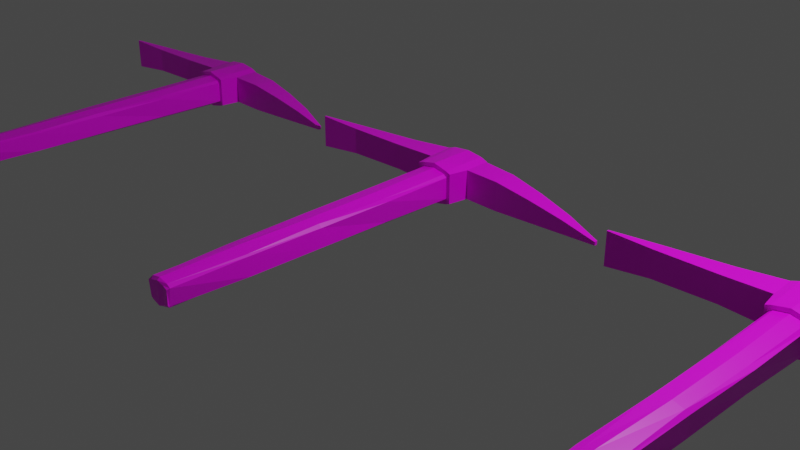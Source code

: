 # Source: Pickaxe.blend  (saved by Blender 3.1.7; exported with 4.5.12 LTS)
import bpy
from mathutils import Matrix  # noqa: F401  (used for matrix-valued properties, if any)

bpy.ops.wm.read_factory_settings(use_empty=True)
scene = bpy.context.scene
scene.name = 'Scene'

# ---- collections
col_collection = bpy.data.collections.new('Collection'); scene.collection.children.link(col_collection)

# ---- images (referenced by path relative to the original .blend; pixels are not part of the script)
import os
ASSET_DIR = os.environ.get("B2B_ASSET_DIR", "")  # directory of the original .blend (textures are referenced by path, not embedded)
HERE = os.path.dirname(os.path.abspath(__file__))  # packed textures are extracted next to this script under _unpacked/

def load_image(name, relpath, width, height, colorspace="sRGB"):
    """Load a texture the original file referenced (path relative to the .blend, or extracted next to this script)."""
    p = next((c for c in (os.path.join(HERE, relpath), os.path.join(ASSET_DIR, relpath)) if relpath and os.path.exists(c)), "")
    if p:
        img = bpy.data.images.load(p, check_existing=True)
        img.name = name
    else:  # same state as the original file: an image datablock whose file is absent (Cycles renders it pink)
        img = bpy.data.images.new(name, width, height)
        img.source = "FILE"
        img.filepath = "//" + (relpath or name)
    img.colorspace_settings.name = colorspace
    return img
img_imphenziapalette01_256_gradient_png = load_image('ImphenziaPalette01-256-Gradient.png', 'ImphenziaPalette01-256-Gradient.png', 1024, 1024, 'sRGB')

# ---- materials (node trees are filled in below, after node groups)
mat_material = bpy.data.materials.new('Material')
mat_material.alpha_threshold = 0.0
mat_material.use_transparent_shadow = False
mat_material.line_color = (0.0, 0.0, 0.0, 1.0)

# ---- node groups
ng_auto_smooth = bpy.data.node_groups.new('Auto Smooth', 'GeometryNodeTree')
_s = ng_auto_smooth.interface.new_socket(name='Geometry', in_out='OUTPUT', socket_type='NodeSocketGeometry')
_s = ng_auto_smooth.interface.new_socket(name='Geometry', in_out='INPUT', socket_type='NodeSocketGeometry')
_s = ng_auto_smooth.interface.new_socket(name='Angle', in_out='INPUT', socket_type='NodeSocketFloat')
_s.subtype = 'ANGLE'
_s.min_value = 0.0
_s.max_value = 3.142
ng_auto_smooth.is_modifier = True
_N = ng_auto_smooth.nodes; _L = ng_auto_smooth.links
n0 = _N.new('NodeGroupOutput'); n0.name = 'Group Output'; n0.location = (480, -100)
n1 = _N.new('NodeGroupInput'); n1.name = 'Group Input'; n1.location = (-420, -300)
n2 = _N.new('NodeGroupInput'); n2.name = 'Group Input.001'; n2.location = (-60, -100)
n3 = _N.new('GeometryNodeSetShadeSmooth'); n3.name = 'Set Shade Smooth'; n3.location = (120, -100)
n3.domain = 'EDGE'
n4 = _N.new('GeometryNodeSetShadeSmooth'); n4.name = 'Set Shade Smooth.001'; n4.location = (300, -100)
n5 = _N.new('GeometryNodeInputMeshEdgeAngle'); n5.name = 'Edge Angle'; n5.location = (-420, -220)
n6 = _N.new('GeometryNodeInputEdgeSmooth'); n6.name = 'Is Edge Smooth'; n6.location = (-60, -160)
n7 = _N.new('GeometryNodeInputShadeSmooth'); n7.name = 'Is Face Smooth'; n7.location = (-240, -340)
n8 = _N.new('FunctionNodeBooleanMath'); n8.name = 'Boolean Math'; n8.location = (-60, -220)
n9 = _N.new('FunctionNodeCompare'); n9.name = 'Compare'; n9.location = (-240, -180)
n9.operation = 'LESS_EQUAL'
_L.new(n5.outputs[0], n9.inputs[0])
_L.new(n4.outputs[0], n0.inputs[0])
_L.new(n1.outputs[1], n9.inputs[1])
_L.new(n9.outputs[0], n8.inputs[0])
_L.new(n7.outputs[0], n8.inputs[1])
_L.new(n2.outputs[0], n3.inputs[0])
_L.new(n6.outputs[0], n3.inputs[1])
_L.new(n3.outputs[0], n4.inputs[0])
_L.new(n8.outputs[0], n3.inputs[2])
n0.is_active_output = True

# ---- material node trees
mat_material.use_nodes = True; mat_material.node_tree.nodes.clear()
_N = mat_material.node_tree.nodes; _L = mat_material.node_tree.links
n0 = _N.new('ShaderNodeOutputMaterial'); n0.name = 'Material Output'; n0.location = (300, 300)
n1 = _N.new('ShaderNodeBsdfPrincipled'); n1.name = 'Principled BSDF'; n1.location = (10, 300)
n1.distribution = 'GGX'
n1.subsurface_method = 'BURLEY'
n1.inputs[2].default_value = 0.4
n1.inputs[3].default_value = 1.45
n1.inputs[27].default_value = (0.0, 0.0, 0.0, 1.0)
n1.inputs[28].default_value = 1.0
n2 = _N.new('ShaderNodeTexImage'); n2.name = 'Image Texture'; n2.location = (-280, 280)
n2.image = img_imphenziapalette01_256_gradient_png
_L.new(n1.outputs[0], n0.inputs[0])
_L.new(n2.outputs[0], n1.inputs[0])
n0.is_active_output = True

# ---- world
world_world = bpy.data.worlds.new('World'); scene.world = world_world
world_world.use_nodes = True; world_world.node_tree.nodes.clear()
_N = world_world.node_tree.nodes; _L = world_world.node_tree.links
n0 = _N.new('ShaderNodeOutputWorld'); n0.name = 'World Output'; n0.location = (300, 300)
n1 = _N.new('ShaderNodeBackground'); n1.name = 'Background'; n1.location = (10, 300)
n1.inputs[0].default_value = (0.05088, 0.05088, 0.05088, 1.0)
_L.new(n1.outputs[0], n0.inputs[0])
n0.is_active_output = True
world_world.color = (0.05088, 0.05088, 0.05088)
world_world.use_sun_shadow = False
world_world.sun_shadow_jitter_overblur = 0.0

# ---- cameras
cam_camera = bpy.data.cameras.new('Camera')
cam_camera.clip_end = 100.0
cam_camera.ortho_scale = 7.314

# ---- lights
light_light = bpy.data.lights.new('Light', 'POINT')
light_light.transmission_factor = 0.0
light_light.energy = 1000.0
light_light.shadow_soft_size = 0.1
light_light.shadow_maximum_resolution = 0.006
light_light.use_absolute_resolution = True

# ---- meshes
me_cube = bpy.data.meshes.new('Cube')
me_cube.from_pydata([(1.957, 0.6767, 0.2416), (1.957, 0.6415, 0.2416), (-1.921, 0.6595, 0.4069), (-1.921, 0.639, 0.4069), (1.957, 0.6767, 0.2037), (1.957, 0.6415, 0.2037), (-1.921, 0.6595, 0.03833), (-1.921, 0.639, 0.03833), (0.6301, 0.7417, 0.06126), (-0.7861, 0.7368, 0.07935), (0.6301, 1.001, 0.384), (-0.7861, 0.9563, 0.3659), (-0.7861, 0.9563, 0.07935), (0.6301, 1.001, 0.06126), (-0.7861, 0.7368, 0.3659), (0.6301, 0.7417, 0.384), (-1.45, 0.6973, 0.07382), (-1.45, 0.8231, 0.3714), (-1.45, 0.8231, 0.07382), (-1.45, 0.6973, 0.3714), (0.2299, 0.7415, 0.05986), (-0.2966, 0.7415, 0.05984), (0.2373, 1.017, 0.3974), (-0.304, 1.017, 0.3974), (-0.304, 1.017, 0.04788), (0.2373, 1.017, 0.04783), (-0.2966, 0.7415, 0.3854), (0.2299, 0.7415, 0.3854), (1.072, 0.925, 0.101), (1.515, 0.8215, 0.1479), (1.072, 0.7214, 0.3442), (1.515, 0.6892, 0.2974), (1.515, 0.6892, 0.1479), (1.072, 0.7214, 0.101), (1.515, 0.8215, 0.2974), (1.072, 0.925, 0.3442), (0.1421, 0.7417, 0.02753), (-0.2088, 0.7417, 0.02754), (0.1543, 1.016, 0.4279), (-0.221, 1.016, 0.428), (-0.221, 1.016, 0.01738), (0.1543, 1.016, 0.0173), (-0.2088, 0.7417, 0.4177), (0.1421, 0.7417, 0.4177), (0.1902, 0.5261, 0.05679), (-0.2569, 0.5261, 0.05673), (-0.2569, 0.5261, 0.3885), (0.1902, 0.5261, 0.3885), (0.1385, 0.527, 0.03768), (-0.2051, 0.527, 0.03763), (-0.2052, 0.527, 0.4076), (0.1385, 0.527, 0.4076), (0.1474, 0.5212, 0.1042), (-0.214, 0.5317, 0.1042), (-0.214, 0.5317, 0.341), (0.1474, 0.5212, 0.341), (0.1102, 0.5223, 0.07736), (-0.1769, 0.5306, 0.07736), (-0.1769, 0.5306, 0.3679), (0.1102, 0.5223, 0.3679), (0.1424, 1.017, 0.3162), (0.1059, 1.017, 0.3407), (-0.1725, 1.017, 0.3407), (-0.2091, 1.017, 0.3162), (-0.2091, 1.017, 0.1291), (-0.1725, 1.017, 0.1045), (0.1059, 1.017, 0.1045), (0.1424, 1.017, 0.1291), (0.1059, 1.063, 0.3407), (0.1424, 1.063, 0.3162), (-0.2091, 1.063, 0.3162), (-0.1725, 1.063, 0.3407), (-0.1725, 1.063, 0.1045), (-0.2091, 1.063, 0.1291), (0.1424, 1.063, 0.1291), (0.1059, 1.063, 0.1045), (0.1009, -2.786, 0.1477), (0.08398, -2.759, 0.1247), (-0.1622, -2.755, 0.1253), (-0.1479, -2.79, 0.1425), (-0.1738, -2.787, 0.2999), (-0.1642, -2.757, 0.3191), (0.1213, -2.76, 0.3191), (0.1099, -2.788, 0.3066), (0.07743, -2.759, 0.1096), (0.03453, -2.784, 0.1249), (-0.1291, -2.786, 0.1198), (-0.1722, -2.763, 0.1058), (-0.1415, -2.759, 0.3428), (-0.1226, -2.789, 0.3213), (0.04876, -2.781, 0.3219), (0.07273, -2.757, 0.3423), (-0.03332, 1.017, 0.4493), (-0.03335, 0.7417, 0.4488), (-0.03337, 0.5265, 0.4484), (-0.03335, 0.5265, 0.3973), (-0.02655, -2.788, 0.3473), (-0.03377, -2.759, 0.3662), (-0.03335, 0.7417, -0.003549), (-0.03337, 1.017, -0.004075), (-0.03332, 0.5265, -0.003138), (-0.03335, 0.5265, 0.04796), (-0.03967, -2.788, 0.09337), (-0.02801, -2.763, 0.08424), (-0.03335, 1.035, 0.403), (-0.2983, 1.035, 0.3937), (-0.03335, 1.035, 0.04225), (0.2316, 1.035, 0.05155), (0.2315, 1.035, 0.3937), (-0.2982, 1.035, 0.0516), (-0.03332, 1.035, 0.4445), (-0.217, 1.034, 0.4236), (-0.03337, 1.035, 0.000748), (0.1503, 1.034, 0.02167), (-0.217, 1.034, 0.02175), (0.1503, 1.034, 0.4235), (0.1731, 1.035, 0.3614), (0.1386, 1.035, 0.3142), (0.1029, 1.035, 0.3382), (-0.2148, 1.035, 0.3446), (-0.1696, 1.035, 0.3382), (-0.2053, 1.035, 0.3142), (-0.2398, 1.035, 0.08386), (-0.2053, 1.035, 0.131), (-0.1696, 1.035, 0.107), (0.1481, 1.035, 0.1007), (0.1029, 1.035, 0.107), (0.1386, 1.035, 0.131), (0.06468, -1.936, 0.1033), (0.09728, -1.117, 0.0954), (0.1014, -0.2921, 0.08601), (0.1247, -0.2985, 0.1081), (0.1329, -1.117, 0.1193), (0.1248, -1.941, 0.1206), (0.1538, -0.2955, 0.3366), (0.1302, -1.116, 0.3242), (0.1271, -1.938, 0.3279), (-0.207, -1.938, 0.3219), (-0.1928, -1.115, 0.3226), (-0.1962, -0.2996, 0.3342), (-0.2246, -0.2981, 0.1111), (-0.2134, -1.115, 0.1176), (-0.1508, -1.94, 0.1241), (-0.1539, -0.2985, 0.08018), (-0.1511, -1.115, 0.09394), (-0.1287, -1.935, 0.09942), (-0.1375, -1.939, 0.3458), (-0.1692, -1.116, 0.3581), (-0.1674, -0.2947, 0.3647), (0.1053, -0.3008, 0.357), (0.09313, -1.116, 0.3561), (0.1049, -1.939, 0.3431), (-0.01458, -0.2899, 0.3896), (-0.01793, -1.117, 0.3822), (-0.05151, -1.937, 0.3687), (-0.05729, -0.2963, 0.05553), (-0.01649, -1.113, 0.06067), (-0.006037, -1.936, 0.07518)], [], [(17, 18, 6, 2), (3, 2, 6, 7), (32, 29, 4, 5), (16, 19, 3, 7), (19, 17, 2, 3), (5, 4, 0, 1), (30, 35, 10, 15), (26, 23, 11, 14), (33, 30, 15, 8), (21, 26, 14, 9), (16, 18, 12, 9), (20, 25, 13, 8), (35, 28, 13, 10), (23, 24, 12, 11), (7, 6, 18, 16), (14, 11, 17, 19), (9, 14, 19, 16), (11, 12, 18, 17), (10, 13, 25, 22), (64, 63, 70, 73), (9, 12, 24, 21), (23, 26, 42, 39), (8, 15, 27, 20), (27, 43, 51, 47), (15, 10, 22, 27), (21, 24, 40, 37), (0, 4, 29, 34), (34, 29, 28, 35), (5, 1, 31, 32), (32, 31, 30, 33), (1, 0, 34, 31), (31, 34, 35, 30), (8, 13, 28, 33), (33, 28, 29, 32), (98, 99, 41, 36), (93, 92, 39, 42), (25, 20, 36, 41), (98, 36, 48, 100), (60, 61, 118, 117), (27, 22, 38, 43), (41, 99, 112, 113), (21, 37, 49, 45), (26, 21, 45, 46), (93, 42, 50, 94), (36, 20, 44, 48), (42, 26, 46, 50), (20, 27, 47, 44), (48, 44, 52, 56), (45, 49, 57, 53), (100, 48, 56, 101), (47, 51, 59, 55), (50, 46, 54, 58), (44, 47, 55, 52), (94, 50, 58, 95), (46, 45, 53, 54), (137, 142, 78, 81), (133, 136, 82, 77), (146, 137, 81, 88), (154, 146, 88, 97), (142, 145, 87, 78), (157, 128, 84, 103), (136, 151, 91, 82), (64, 65, 124, 123), (66, 65, 72, 75), (68, 69, 74, 75, 72, 73, 70, 71), (60, 67, 74, 69), (39, 92, 110, 111), (40, 24, 109, 114), (38, 22, 108, 115), (67, 60, 117, 127), (24, 23, 105, 109), (65, 66, 126, 124), (62, 63, 121, 120), (66, 75, 74, 67), (68, 61, 60, 69), (70, 63, 62, 71), (72, 65, 64, 73), (62, 61, 68, 71), (128, 133, 77, 84), (81, 78, 79, 80), (83, 76, 77, 82), (102, 86, 87, 103), (96, 90, 91, 97), (86, 79, 78, 87), (80, 89, 88, 81), (76, 85, 84, 77), (82, 91, 90, 83), (79, 86, 102, 96, 89, 80), (89, 96, 97, 88), (151, 154, 97, 91), (51, 94, 95, 59), (43, 93, 94, 51), (25, 41, 113, 107), (43, 38, 92, 93), (85, 102, 103, 84), (145, 157, 103, 87), (49, 100, 101, 57), (22, 25, 107, 108), (37, 98, 100, 49), (37, 40, 99, 98), (96, 102, 85, 76, 83, 90), (106, 107, 113, 112), (104, 105, 111, 110), (108, 107, 125, 127, 117, 116), (105, 104, 108, 116, 118, 120, 119), (109, 105, 119, 121, 123, 122), (107, 106, 109, 122, 124, 126, 125), (117, 118, 116), (120, 121, 119), (123, 124, 122), (126, 127, 125), (108, 104, 110, 115), (109, 106, 112, 114), (63, 64, 123, 121), (99, 40, 114, 112), (61, 62, 120, 118), (23, 39, 111, 105), (92, 38, 115, 110), (66, 67, 127, 126), (57, 101, 155, 143), (143, 155, 156, 144), (144, 156, 157, 145), (59, 95, 152, 149), (149, 152, 153, 150), (150, 153, 154, 151), (56, 52, 131, 130), (130, 131, 132, 129), (129, 132, 133, 128), (55, 59, 149, 134), (134, 149, 150, 135), (135, 150, 151, 136), (101, 56, 130, 155), (155, 130, 129, 156), (156, 129, 128, 157), (53, 57, 143, 140), (140, 143, 144, 141), (141, 144, 145, 142), (95, 58, 148, 152), (152, 148, 147, 153), (153, 147, 146, 154), (58, 54, 139, 148), (148, 139, 138, 147), (147, 138, 137, 146), (52, 55, 134, 131), (131, 134, 135, 132), (132, 135, 136, 133), (54, 53, 140, 139), (139, 140, 141, 138), (138, 141, 142, 137)])
_uv = me_cube.uv_layers.new(name='UVMap')
_uv.uv.foreach_set('vector', [0.4321, 0.9132, 0.4321, 0.9157, 0.4283, 0.916, 0.4283, 0.9129, 0.4278, 0.9129, 0.4283, 0.9129, 0.4283, 0.916, 0.4278, 0.916, 0.4486, 0.9138, 0.4457, 0.9141, 0.4483, 0.913, 0.4491, 0.9129, 0.4323, 0.9189, 0.4323, 0.9163, 0.4341, 0.916, 0.4341, 0.9192, 0.456, 0.9115, 0.4578, 0.9106, 0.4569, 0.9123, 0.4566, 0.9124, 0.4502, 0.9082, 0.4502, 0.9085, 0.4494, 0.9085, 0.4494, 0.9082, 0.4399, 0.9144, 0.4429, 0.9159, 0.4425, 0.9169, 0.4387, 0.9151, 0.4533, 0.9101, 0.4575, 0.9082, 0.4578, 0.909, 0.4546, 0.9106, 0.4527, 0.9153, 0.4527, 0.9132, 0.4544, 0.9129, 0.4544, 0.9156, 0.4278, 0.919, 0.4278, 0.9162, 0.4297, 0.9164, 0.4297, 0.9188, 0.4517, 0.9166, 0.4536, 0.9175, 0.4536, 0.9191, 0.4504, 0.9175, 0.4491, 0.916, 0.443, 0.9167, 0.4429, 0.9161, 0.4486, 0.9154, 0.4472, 0.9109, 0.4524, 0.9109, 0.4533, 0.9116, 0.4464, 0.9116, 0.4372, 0.9167, 0.4372, 0.9197, 0.4353, 0.9194, 0.4353, 0.9169, 0.4524, 0.9157, 0.4527, 0.9158, 0.4536, 0.9175, 0.4517, 0.9166, 0.4546, 0.9106, 0.4578, 0.909, 0.4578, 0.9106, 0.456, 0.9115, 0.4297, 0.9188, 0.4297, 0.9164, 0.4323, 0.9163, 0.4323, 0.9189, 0.4353, 0.9132, 0.4353, 0.9157, 0.4321, 0.9157, 0.4321, 0.9132, 0.4429, 0.9196, 0.4429, 0.9168, 0.4445, 0.9167, 0.4445, 0.9197, 0.7195, 0.4452, 0.7147, 0.4451, 0.7155, 0.444, 0.7186, 0.4441, 0.4504, 0.9175, 0.4536, 0.9191, 0.4532, 0.9199, 0.4491, 0.918, 0.4364, 0.9127, 0.4362, 0.9102, 0.4369, 0.9102, 0.4371, 0.9127, 0.4544, 0.9156, 0.4544, 0.9129, 0.456, 0.9129, 0.456, 0.9157, 0.4385, 0.9102, 0.4378, 0.9102, 0.438, 0.9082, 0.4384, 0.9082, 0.4387, 0.9151, 0.4425, 0.9169, 0.4415, 0.9174, 0.4376, 0.9154, 0.4292, 0.9102, 0.4289, 0.9127, 0.4283, 0.9127, 0.4285, 0.9102, 0.4494, 0.9085, 0.4502, 0.9085, 0.4514, 0.9099, 0.4482, 0.9099, 0.4482, 0.9099, 0.4514, 0.9099, 0.4524, 0.9109, 0.4472, 0.9109, 0.4491, 0.9144, 0.4491, 0.9141, 0.4509, 0.9136, 0.4509, 0.9149, 0.4509, 0.9149, 0.4509, 0.9136, 0.4527, 0.9132, 0.4527, 0.9153, 0.4418, 0.9129, 0.4423, 0.9131, 0.4429, 0.9146, 0.441, 0.9137, 0.441, 0.9137, 0.4429, 0.9146, 0.4429, 0.9159, 0.4399, 0.9144, 0.4486, 0.9154, 0.4429, 0.9161, 0.444, 0.9151, 0.4485, 0.9146, 0.4485, 0.9146, 0.444, 0.9151, 0.4457, 0.9141, 0.4486, 0.9138, 0.458, 0.9156, 0.4581, 0.913, 0.4589, 0.913, 0.4589, 0.9156, 0.4375, 0.9102, 0.4376, 0.9127, 0.4371, 0.9127, 0.4369, 0.9102, 0.4457, 0.9127, 0.4455, 0.9102, 0.4461, 0.9102, 0.4464, 0.9127, 0.458, 0.9156, 0.4589, 0.9156, 0.4589, 0.9175, 0.458, 0.9175, 0.4349, 0.9178, 0.4349, 0.918, 0.4345, 0.918, 0.4345, 0.9178, 0.4385, 0.9102, 0.4382, 0.9127, 0.4376, 0.9127, 0.4378, 0.9102, 0.4589, 0.913, 0.4581, 0.913, 0.4581, 0.9129, 0.4589, 0.9129, 0.4292, 0.9102, 0.4285, 0.9102, 0.4287, 0.9082, 0.4291, 0.9082, 0.4362, 0.9102, 0.4292, 0.9102, 0.4291, 0.9082, 0.4362, 0.9082, 0.4375, 0.9102, 0.4369, 0.9102, 0.4367, 0.9082, 0.4375, 0.9082, 0.4461, 0.9102, 0.4455, 0.9102, 0.4455, 0.9082, 0.4459, 0.9082, 0.4369, 0.9102, 0.4362, 0.9102, 0.4362, 0.9082, 0.4367, 0.9082, 0.4455, 0.9102, 0.4385, 0.9102, 0.4384, 0.9082, 0.4455, 0.9082, 0.4538, 0.9192, 0.4536, 0.919, 0.4538, 0.9186, 0.4539, 0.9188, 0.4554, 0.919, 0.4552, 0.9192, 0.4551, 0.9188, 0.4552, 0.9186, 0.4545, 0.9195, 0.4538, 0.9192, 0.4539, 0.9188, 0.4545, 0.9191, 0.4536, 0.9162, 0.4538, 0.916, 0.4539, 0.9163, 0.4538, 0.9166, 0.4552, 0.916, 0.4554, 0.9162, 0.4552, 0.9166, 0.4551, 0.9163, 0.4536, 0.919, 0.4536, 0.9162, 0.4538, 0.9166, 0.4538, 0.9186, 0.4545, 0.9157, 0.4552, 0.916, 0.4551, 0.9163, 0.4545, 0.9161, 0.4554, 0.9162, 0.4554, 0.919, 0.4552, 0.9186, 0.4552, 0.9166, 0.6565, 0.4385, 0.6565, 0.4412, 0.6355, 0.4409, 0.6356, 0.4387, 0.6564, 0.4385, 0.6566, 0.4412, 0.6354, 0.4409, 0.6353, 0.4387, 0.6564, 0.4392, 0.6565, 0.4385, 0.6356, 0.4387, 0.6353, 0.4393, 0.6563, 0.4398, 0.6564, 0.4392, 0.6353, 0.4393, 0.6352, 0.4398, 0.6565, 0.4412, 0.6562, 0.4404, 0.6351, 0.4403, 0.6355, 0.4409, 0.6561, 0.4398, 0.6562, 0.4392, 0.635, 0.4393, 0.635, 0.4398, 0.6566, 0.4412, 0.6564, 0.4404, 0.6352, 0.4403, 0.6354, 0.4409, 0.4345, 0.9178, 0.4345, 0.918, 0.4341, 0.918, 0.4341, 0.9178, 0.7201, 0.4427, 0.7202, 0.4445, 0.719, 0.4438, 0.7191, 0.4432, 0.7151, 0.4432, 0.7156, 0.4429, 0.7187, 0.443, 0.7191, 0.4432, 0.719, 0.4438, 0.7186, 0.4441, 0.7155, 0.444, 0.7151, 0.4438, 0.7147, 0.4419, 0.7195, 0.4419, 0.7187, 0.443, 0.7156, 0.4429, 0.456, 0.9174, 0.4566, 0.9174, 0.4566, 0.9175, 0.4561, 0.9175, 0.4283, 0.9127, 0.4289, 0.9127, 0.429, 0.9129, 0.4284, 0.9129, 0.4376, 0.9127, 0.4382, 0.9127, 0.4383, 0.9129, 0.4376, 0.9129, 0.4349, 0.9162, 0.4349, 0.9178, 0.4345, 0.9178, 0.4345, 0.9162, 0.4289, 0.9127, 0.4364, 0.9127, 0.4364, 0.9129, 0.429, 0.9129, 0.4468, 0.912, 0.4468, 0.9124, 0.4464, 0.9124, 0.4464, 0.912, 0.4345, 0.916, 0.4345, 0.9162, 0.4341, 0.9162, 0.4341, 0.916, 0.7201, 0.4427, 0.7191, 0.4432, 0.7187, 0.443, 0.7195, 0.4419, 0.7151, 0.4432, 0.714, 0.4425, 0.7147, 0.4419, 0.7156, 0.4429, 0.7155, 0.444, 0.7147, 0.4451, 0.7141, 0.4444, 0.7151, 0.4438, 0.719, 0.4438, 0.7202, 0.4445, 0.7195, 0.4452, 0.7186, 0.4441, 0.7141, 0.4444, 0.714, 0.4425, 0.7151, 0.4432, 0.7151, 0.4438, 0.6562, 0.4392, 0.6564, 0.4385, 0.6353, 0.4387, 0.635, 0.4393, 0.6356, 0.4387, 0.6355, 0.4409, 0.6356, 0.4403, 0.6357, 0.4393, 0.6355, 0.4403, 0.6352, 0.4393, 0.6353, 0.4387, 0.6354, 0.4409, 0.6353, 0.4397, 0.6355, 0.4402, 0.6351, 0.4403, 0.635, 0.4398, 0.6356, 0.4398, 0.6356, 0.4403, 0.6352, 0.4403, 0.6352, 0.4398, 0.6355, 0.4402, 0.6356, 0.4403, 0.6355, 0.4409, 0.6351, 0.4403, 0.6357, 0.4393, 0.6357, 0.4393, 0.6353, 0.4393, 0.6356, 0.4387, 0.6352, 0.4393, 0.6353, 0.4393, 0.635, 0.4393, 0.6353, 0.4387, 0.6354, 0.4409, 0.6352, 0.4403, 0.6356, 0.4403, 0.6355, 0.4403, 0.6356, 0.4403, 0.6355, 0.4402, 0.6353, 0.4397, 0.6356, 0.4398, 0.6357, 0.4393, 0.6357, 0.4393, 0.6357, 0.4393, 0.6356, 0.4398, 0.6352, 0.4398, 0.6353, 0.4393, 0.6564, 0.4404, 0.6563, 0.4398, 0.6352, 0.4398, 0.6352, 0.4403, 0.4538, 0.916, 0.4545, 0.9157, 0.4545, 0.9161, 0.4539, 0.9163, 0.4574, 0.9148, 0.4566, 0.9148, 0.4566, 0.9129, 0.4575, 0.9129, 0.4457, 0.9127, 0.4464, 0.9127, 0.4463, 0.9129, 0.4456, 0.9129, 0.4574, 0.9148, 0.4575, 0.9174, 0.4566, 0.9174, 0.4566, 0.9148, 0.6353, 0.4393, 0.6353, 0.4397, 0.635, 0.4398, 0.635, 0.4393, 0.6562, 0.4404, 0.6561, 0.4398, 0.635, 0.4398, 0.6351, 0.4403, 0.4552, 0.9192, 0.4545, 0.9195, 0.4545, 0.9191, 0.4551, 0.9188, 0.4382, 0.9127, 0.4457, 0.9127, 0.4456, 0.9129, 0.4383, 0.9129, 0.4285, 0.9102, 0.4278, 0.9102, 0.4278, 0.9082, 0.4287, 0.9082, 0.4285, 0.9102, 0.4283, 0.9127, 0.4278, 0.9127, 0.4278, 0.9102, 0.6356, 0.4398, 0.6353, 0.4397, 0.6353, 0.4393, 0.6352, 0.4393, 0.6355, 0.4403, 0.6356, 0.4403, 0.4364, 0.9132, 0.4353, 0.9133, 0.4356, 0.913, 0.4364, 0.9129, 0.4364, 0.9163, 0.4374, 0.9162, 0.4371, 0.9165, 0.4364, 0.9167, 0.4353, 0.9162, 0.4353, 0.9133, 0.4356, 0.9137, 0.4357, 0.914, 0.4357, 0.9155, 0.4355, 0.916, 0.4374, 0.9162, 0.4364, 0.9163, 0.4353, 0.9162, 0.4355, 0.916, 0.4358, 0.9158, 0.4369, 0.9158, 0.4371, 0.9158, 0.4374, 0.9133, 0.4374, 0.9162, 0.4371, 0.9158, 0.437, 0.9155, 0.437, 0.914, 0.4372, 0.9136, 0.4353, 0.9133, 0.4364, 0.9132, 0.4374, 0.9133, 0.4372, 0.9136, 0.4369, 0.9138, 0.4358, 0.9138, 0.4356, 0.9137, 0.4357, 0.9155, 0.4358, 0.9158, 0.4355, 0.916, 0.4369, 0.9158, 0.437, 0.9155, 0.4371, 0.9158, 0.437, 0.914, 0.4369, 0.9138, 0.4372, 0.9136, 0.4358, 0.9138, 0.4357, 0.914, 0.4356, 0.9137, 0.4353, 0.9162, 0.4364, 0.9163, 0.4364, 0.9167, 0.4356, 0.9165, 0.4374, 0.9133, 0.4364, 0.9132, 0.4364, 0.9129, 0.4371, 0.913, 0.4345, 0.9162, 0.4345, 0.9178, 0.4341, 0.9178, 0.4341, 0.9162, 0.4581, 0.913, 0.4575, 0.913, 0.4575, 0.9129, 0.4581, 0.9129, 0.4468, 0.9116, 0.4468, 0.912, 0.4464, 0.912, 0.4464, 0.9116, 0.4364, 0.9127, 0.4371, 0.9127, 0.437, 0.9129, 0.4364, 0.9129, 0.4566, 0.9174, 0.4575, 0.9174, 0.4575, 0.9175, 0.4566, 0.9175, 0.4349, 0.916, 0.4349, 0.9162, 0.4345, 0.9162, 0.4345, 0.916, 0.7195, 0.4408, 0.7196, 0.4399, 0.6985, 0.4399, 0.6984, 0.4407, 0.6984, 0.4407, 0.6985, 0.4399, 0.6773, 0.4399, 0.6773, 0.4405, 0.6773, 0.4405, 0.6773, 0.4399, 0.6561, 0.4398, 0.6562, 0.4404, 0.72, 0.4408, 0.7198, 0.44, 0.6986, 0.4399, 0.6988, 0.4407, 0.6988, 0.4407, 0.6986, 0.4399, 0.6775, 0.4399, 0.6776, 0.4406, 0.6776, 0.4406, 0.6775, 0.4399, 0.6563, 0.4398, 0.6564, 0.4404, 0.7198, 0.4391, 0.72, 0.438, 0.6988, 0.4382, 0.6986, 0.4392, 0.6986, 0.4392, 0.6988, 0.4382, 0.6776, 0.4383, 0.6774, 0.4392, 0.6774, 0.4392, 0.6776, 0.4383, 0.6564, 0.4385, 0.6562, 0.4392, 0.7203, 0.4419, 0.72, 0.4408, 0.6988, 0.4407, 0.6991, 0.4417, 0.6991, 0.4417, 0.6988, 0.4407, 0.6776, 0.4406, 0.6779, 0.4414, 0.6779, 0.4414, 0.6776, 0.4406, 0.6564, 0.4404, 0.6566, 0.4412, 0.7196, 0.4399, 0.7198, 0.4391, 0.6986, 0.4392, 0.6985, 0.4399, 0.6985, 0.4399, 0.6986, 0.4392, 0.6774, 0.4392, 0.6773, 0.4399, 0.6773, 0.4399, 0.6774, 0.4392, 0.6562, 0.4392, 0.6561, 0.4398, 0.7194, 0.4419, 0.7195, 0.4408, 0.6984, 0.4407, 0.6984, 0.4417, 0.6984, 0.4417, 0.6984, 0.4407, 0.6773, 0.4405, 0.6774, 0.4414, 0.6774, 0.4414, 0.6773, 0.4405, 0.6562, 0.4404, 0.6565, 0.4412, 0.7198, 0.44, 0.7196, 0.4392, 0.6985, 0.4392, 0.6986, 0.4399, 0.6986, 0.4399, 0.6985, 0.4392, 0.6774, 0.4392, 0.6775, 0.4399, 0.6775, 0.4399, 0.6774, 0.4392, 0.6564, 0.4392, 0.6563, 0.4398, 0.7196, 0.4392, 0.7194, 0.4381, 0.6985, 0.4382, 0.6985, 0.4392, 0.6985, 0.4392, 0.6985, 0.4382, 0.6775, 0.4384, 0.6774, 0.4392, 0.6774, 0.4392, 0.6775, 0.4384, 0.6565, 0.4385, 0.6564, 0.4392, 0.72, 0.438, 0.7203, 0.4419, 0.6991, 0.4417, 0.6988, 0.4382, 0.6988, 0.4382, 0.6991, 0.4417, 0.6779, 0.4414, 0.6776, 0.4383, 0.6776, 0.4383, 0.6779, 0.4414, 0.6566, 0.4412, 0.6564, 0.4385, 0.7194, 0.4381, 0.7194, 0.4419, 0.6984, 0.4417, 0.6985, 0.4382, 0.6985, 0.4382, 0.6984, 0.4417, 0.6774, 0.4414, 0.6775, 0.4384, 0.6775, 0.4384, 0.6774, 0.4414, 0.6565, 0.4412, 0.6565, 0.4385])
me_cube.materials.append(mat_material)
me_cube.use_remesh_preserve_volume = False
me_cube.use_remesh_preserve_attributes = False
me_cube.use_mirror_vertex_groups = False
me_cube.update()
me_cube_001 = bpy.data.meshes.new('Cube.001')
me_cube_001.from_pydata([(-2.043, 0.6767, 0.2416), (-2.043, 0.6415, 0.2416), (-5.921, 0.6595, 0.4069), (-5.921, 0.639, 0.4069), (-2.043, 0.6767, 0.2037), (-2.043, 0.6415, 0.2037), (-5.921, 0.6595, 0.03832), (-5.921, 0.639, 0.03832), (-3.37, 0.7417, 0.06126), (-4.786, 0.7368, 0.07935), (-3.37, 1.001, 0.384), (-4.786, 0.9563, 0.3659), (-4.786, 0.9563, 0.07935), (-3.37, 1.001, 0.06126), (-4.786, 0.7368, 0.3659), (-3.37, 0.7417, 0.384), (-5.45, 0.6973, 0.07382), (-5.45, 0.8231, 0.3714), (-5.45, 0.8231, 0.07382), (-5.45, 0.6973, 0.3714), (-3.77, 0.7415, 0.05986), (-4.297, 0.7415, 0.05984), (-3.763, 1.017, 0.3974), (-4.304, 1.017, 0.3974), (-4.304, 1.017, 0.04788), (-3.763, 1.017, 0.04783), (-4.297, 0.7415, 0.3854), (-3.77, 0.7415, 0.3854), (-2.928, 0.925, 0.101), (-2.485, 0.8215, 0.1479), (-2.928, 0.7214, 0.3442), (-2.485, 0.6892, 0.2974), (-2.485, 0.6892, 0.1479), (-2.928, 0.7214, 0.101), (-2.485, 0.8215, 0.2974), (-2.928, 0.925, 0.3442), (-3.858, 0.7417, 0.02752), (-4.209, 0.7417, 0.02753), (-3.846, 1.016, 0.4279), (-4.221, 1.016, 0.428), (-4.221, 1.016, 0.01738), (-3.846, 1.016, 0.0173), (-4.209, 0.7417, 0.4177), (-3.858, 0.7417, 0.4177), (-3.81, 0.5261, 0.05679), (-4.257, 0.5261, 0.05673), (-4.257, 0.5261, 0.3885), (-3.81, 0.5261, 0.3885), (-3.862, 0.527, 0.03768), (-4.205, 0.527, 0.03763), (-4.205, 0.527, 0.4076), (-3.862, 0.527, 0.4076), (-3.853, 0.5212, 0.1042), (-4.214, 0.5317, 0.1042), (-4.214, 0.5317, 0.341), (-3.853, 0.5212, 0.341), (-3.89, 0.5223, 0.07736), (-4.177, 0.5306, 0.07736), (-4.177, 0.5306, 0.3679), (-3.89, 0.5223, 0.3679), (-3.858, 1.017, 0.3162), (-3.894, 1.017, 0.3407), (-4.173, 1.017, 0.3407), (-4.209, 1.017, 0.3162), (-4.209, 1.017, 0.1291), (-4.173, 1.017, 0.1045), (-3.894, 1.017, 0.1045), (-3.858, 1.017, 0.1291), (-3.894, 1.063, 0.3407), (-3.858, 1.063, 0.3162), (-4.209, 1.063, 0.3162), (-4.173, 1.063, 0.3407), (-4.173, 1.063, 0.1045), (-4.209, 1.063, 0.1291), (-3.858, 1.063, 0.1291), (-3.894, 1.063, 0.1045), (-3.899, -2.786, 0.1477), (-3.916, -2.759, 0.1247), (-4.162, -2.755, 0.1252), (-4.148, -2.79, 0.1425), (-4.174, -2.787, 0.2999), (-4.164, -2.757, 0.3191), (-3.879, -2.76, 0.3191), (-3.89, -2.788, 0.3066), (-3.923, -2.759, 0.1096), (-3.965, -2.784, 0.1249), (-4.129, -2.786, 0.1198), (-4.172, -2.763, 0.1058), (-4.142, -2.759, 0.3428), (-4.123, -2.789, 0.3213), (-3.951, -2.781, 0.3219), (-3.927, -2.757, 0.3423), (-4.033, 1.017, 0.4493), (-4.033, 0.7417, 0.4488), (-4.033, 0.5265, 0.4484), (-4.033, 0.5265, 0.3973), (-4.027, -2.788, 0.3473), (-4.034, -2.759, 0.3662), (-4.033, 0.7417, -0.003551), (-4.033, 1.017, -0.004077), (-4.033, 0.5265, -0.00314), (-4.033, 0.5265, 0.04795), (-4.04, -2.788, 0.09336), (-4.028, -2.763, 0.08424), (-4.033, 1.035, 0.403), (-4.298, 1.035, 0.3937), (-4.033, 1.035, 0.04224), (-3.768, 1.035, 0.05155), (-3.768, 1.035, 0.3937), (-4.298, 1.035, 0.0516), (-4.033, 1.035, 0.4445), (-4.217, 1.034, 0.4236), (-4.033, 1.035, 0.0007458), (-3.85, 1.034, 0.02167), (-4.217, 1.034, 0.02175), (-3.85, 1.034, 0.4235), (-3.827, 1.035, 0.3614), (-3.861, 1.035, 0.3142), (-3.897, 1.035, 0.3382), (-4.215, 1.035, 0.3446), (-4.17, 1.035, 0.3382), (-4.205, 1.035, 0.3142), (-4.24, 1.035, 0.08385), (-4.205, 1.035, 0.131), (-4.17, 1.035, 0.107), (-3.852, 1.035, 0.1007), (-3.897, 1.035, 0.107), (-3.861, 1.035, 0.131), (-3.935, -1.936, 0.1033), (-3.903, -1.117, 0.0954), (-3.899, -0.2921, 0.08601), (-3.875, -0.2985, 0.1081), (-3.867, -1.117, 0.1193), (-3.875, -1.941, 0.1206), (-3.846, -0.2955, 0.3366), (-3.87, -1.116, 0.3242), (-3.873, -1.938, 0.3279), (-4.207, -1.938, 0.3219), (-4.193, -1.115, 0.3225), (-4.196, -0.2996, 0.3342), (-4.225, -0.2981, 0.1111), (-4.213, -1.115, 0.1176), (-4.151, -1.94, 0.1241), (-4.154, -0.2985, 0.08017), (-4.151, -1.115, 0.09394), (-4.129, -1.935, 0.09942), (-4.138, -1.939, 0.3458), (-4.169, -1.116, 0.3581), (-4.167, -0.2947, 0.3647), (-3.895, -0.3008, 0.357), (-3.907, -1.116, 0.3561), (-3.895, -1.939, 0.3431), (-4.015, -0.2899, 0.3896), (-4.018, -1.117, 0.3822), (-4.052, -1.937, 0.3687), (-4.057, -0.2963, 0.05553), (-4.016, -1.113, 0.06067), (-4.006, -1.936, 0.07518)], [], [(17, 18, 6, 2), (3, 2, 6, 7), (32, 29, 4, 5), (16, 19, 3, 7), (19, 17, 2, 3), (5, 4, 0, 1), (30, 35, 10, 15), (26, 23, 11, 14), (33, 30, 15, 8), (21, 26, 14, 9), (16, 18, 12, 9), (20, 25, 13, 8), (35, 28, 13, 10), (23, 24, 12, 11), (7, 6, 18, 16), (14, 11, 17, 19), (9, 14, 19, 16), (11, 12, 18, 17), (10, 13, 25, 22), (64, 63, 70, 73), (9, 12, 24, 21), (23, 26, 42, 39), (8, 15, 27, 20), (27, 43, 51, 47), (15, 10, 22, 27), (21, 24, 40, 37), (0, 4, 29, 34), (34, 29, 28, 35), (5, 1, 31, 32), (32, 31, 30, 33), (1, 0, 34, 31), (31, 34, 35, 30), (8, 13, 28, 33), (33, 28, 29, 32), (98, 99, 41, 36), (93, 92, 39, 42), (25, 20, 36, 41), (98, 36, 48, 100), (60, 61, 118, 117), (27, 22, 38, 43), (41, 99, 112, 113), (21, 37, 49, 45), (26, 21, 45, 46), (93, 42, 50, 94), (36, 20, 44, 48), (42, 26, 46, 50), (20, 27, 47, 44), (48, 44, 52, 56), (45, 49, 57, 53), (100, 48, 56, 101), (47, 51, 59, 55), (50, 46, 54, 58), (44, 47, 55, 52), (94, 50, 58, 95), (46, 45, 53, 54), (137, 142, 78, 81), (133, 136, 82, 77), (146, 137, 81, 88), (154, 146, 88, 97), (142, 145, 87, 78), (157, 128, 84, 103), (136, 151, 91, 82), (64, 65, 124, 123), (66, 65, 72, 75), (68, 69, 74, 75, 72, 73, 70, 71), (60, 67, 74, 69), (39, 92, 110, 111), (40, 24, 109, 114), (38, 22, 108, 115), (67, 60, 117, 127), (24, 23, 105, 109), (65, 66, 126, 124), (62, 63, 121, 120), (66, 75, 74, 67), (68, 61, 60, 69), (70, 63, 62, 71), (72, 65, 64, 73), (62, 61, 68, 71), (128, 133, 77, 84), (81, 78, 79, 80), (83, 76, 77, 82), (102, 86, 87, 103), (96, 90, 91, 97), (86, 79, 78, 87), (80, 89, 88, 81), (76, 85, 84, 77), (82, 91, 90, 83), (79, 86, 102, 96, 89, 80), (89, 96, 97, 88), (151, 154, 97, 91), (51, 94, 95, 59), (43, 93, 94, 51), (25, 41, 113, 107), (43, 38, 92, 93), (85, 102, 103, 84), (145, 157, 103, 87), (49, 100, 101, 57), (22, 25, 107, 108), (37, 98, 100, 49), (37, 40, 99, 98), (96, 102, 85, 76, 83, 90), (106, 107, 113, 112), (104, 105, 111, 110), (108, 107, 125, 127, 117, 116), (105, 104, 108, 116, 118, 120, 119), (109, 105, 119, 121, 123, 122), (107, 106, 109, 122, 124, 126, 125), (117, 118, 116), (120, 121, 119), (123, 124, 122), (126, 127, 125), (108, 104, 110, 115), (109, 106, 112, 114), (63, 64, 123, 121), (99, 40, 114, 112), (61, 62, 120, 118), (23, 39, 111, 105), (92, 38, 115, 110), (66, 67, 127, 126), (57, 101, 155, 143), (143, 155, 156, 144), (144, 156, 157, 145), (59, 95, 152, 149), (149, 152, 153, 150), (150, 153, 154, 151), (56, 52, 131, 130), (130, 131, 132, 129), (129, 132, 133, 128), (55, 59, 149, 134), (134, 149, 150, 135), (135, 150, 151, 136), (101, 56, 130, 155), (155, 130, 129, 156), (156, 129, 128, 157), (53, 57, 143, 140), (140, 143, 144, 141), (141, 144, 145, 142), (95, 58, 148, 152), (152, 148, 147, 153), (153, 147, 146, 154), (58, 54, 139, 148), (148, 139, 138, 147), (147, 138, 137, 146), (52, 55, 134, 131), (131, 134, 135, 132), (132, 135, 136, 133), (54, 53, 140, 139), (139, 140, 141, 138), (138, 141, 142, 137)])
_uv = me_cube_001.uv_layers.new(name='UVMap')
_uv.uv.foreach_set('vector', [0.2642, 0.6964, 0.2642, 0.6989, 0.2603, 0.6992, 0.2603, 0.6961, 0.2598, 0.6961, 0.2603, 0.6961, 0.2603, 0.6992, 0.2598, 0.6992, 0.2807, 0.697, 0.2777, 0.6973, 0.2803, 0.6962, 0.2811, 0.6961, 0.2644, 0.7021, 0.2644, 0.6995, 0.2661, 0.6992, 0.2661, 0.7024, 0.288, 0.6947, 0.2899, 0.6938, 0.289, 0.6955, 0.2887, 0.6957, 0.2823, 0.6914, 0.2823, 0.6917, 0.2815, 0.6917, 0.2815, 0.6914, 0.272, 0.6976, 0.2749, 0.6991, 0.2746, 0.7001, 0.2708, 0.6983, 0.2853, 0.6933, 0.2895, 0.6914, 0.2899, 0.6922, 0.2866, 0.6938, 0.2847, 0.6985, 0.2847, 0.6964, 0.2865, 0.6961, 0.2865, 0.6988, 0.2598, 0.7022, 0.2598, 0.6994, 0.2618, 0.6996, 0.2618, 0.702, 0.2838, 0.6998, 0.2856, 0.7007, 0.2856, 0.7023, 0.2824, 0.7007, 0.2811, 0.6992, 0.275, 0.6999, 0.2749, 0.6993, 0.2806, 0.6986, 0.2793, 0.6941, 0.2845, 0.6941, 0.2853, 0.6948, 0.2784, 0.6948, 0.2692, 0.6999, 0.2692, 0.7029, 0.2673, 0.7026, 0.2673, 0.7001, 0.2844, 0.6989, 0.2847, 0.699, 0.2856, 0.7007, 0.2838, 0.6998, 0.2866, 0.6938, 0.2899, 0.6922, 0.2899, 0.6938, 0.288, 0.6947, 0.2618, 0.702, 0.2618, 0.6996, 0.2644, 0.6995, 0.2644, 0.7021, 0.2673, 0.6964, 0.2673, 0.6989, 0.2642, 0.6989, 0.2642, 0.6964, 0.2749, 0.7028, 0.2749, 0.7, 0.2765, 0.6999, 0.2765, 0.7029, 0.7195, 0.4452, 0.7147, 0.4451, 0.7155, 0.444, 0.7186, 0.4441, 0.2824, 0.7007, 0.2856, 0.7023, 0.2853, 0.7031, 0.2811, 0.7012, 0.2685, 0.6959, 0.2682, 0.6934, 0.2689, 0.6934, 0.2691, 0.6959, 0.2865, 0.6988, 0.2865, 0.6961, 0.288, 0.6961, 0.288, 0.6989, 0.2705, 0.6934, 0.2698, 0.6934, 0.27, 0.6914, 0.2704, 0.6914, 0.2708, 0.6983, 0.2746, 0.7001, 0.2736, 0.7006, 0.2696, 0.6986, 0.2612, 0.6934, 0.261, 0.6959, 0.2603, 0.6959, 0.2605, 0.6934, 0.2815, 0.6917, 0.2823, 0.6917, 0.2835, 0.6931, 0.2803, 0.6931, 0.2803, 0.6931, 0.2835, 0.6931, 0.2845, 0.6941, 0.2793, 0.6941, 0.2811, 0.6976, 0.2811, 0.6973, 0.2829, 0.6968, 0.2829, 0.6981, 0.2829, 0.6981, 0.2829, 0.6968, 0.2847, 0.6964, 0.2847, 0.6985, 0.2739, 0.6961, 0.2744, 0.6963, 0.2749, 0.6979, 0.273, 0.6969, 0.273, 0.6969, 0.2749, 0.6979, 0.2749, 0.6991, 0.272, 0.6976, 0.2806, 0.6986, 0.2749, 0.6993, 0.276, 0.6983, 0.2805, 0.6978, 0.2805, 0.6978, 0.276, 0.6983, 0.2777, 0.6973, 0.2807, 0.697, 0.2901, 0.6988, 0.2901, 0.6962, 0.2909, 0.6962, 0.2909, 0.6988, 0.2696, 0.6934, 0.2696, 0.6959, 0.2691, 0.6959, 0.2689, 0.6934, 0.2777, 0.6959, 0.2775, 0.6934, 0.2782, 0.6934, 0.2784, 0.6959, 0.2901, 0.6988, 0.2909, 0.6988, 0.2909, 0.7007, 0.29, 0.7007, 0.4349, 0.9178, 0.4349, 0.918, 0.4345, 0.918, 0.4345, 0.9178, 0.2705, 0.6934, 0.2702, 0.6959, 0.2696, 0.6959, 0.2698, 0.6934, 0.2909, 0.6962, 0.2901, 0.6962, 0.2901, 0.6961, 0.2909, 0.6961, 0.2612, 0.6934, 0.2605, 0.6934, 0.2607, 0.6914, 0.2611, 0.6914, 0.2682, 0.6934, 0.2612, 0.6934, 0.2611, 0.6914, 0.2683, 0.6914, 0.2696, 0.6934, 0.2689, 0.6934, 0.2687, 0.6914, 0.2696, 0.6914, 0.2782, 0.6934, 0.2775, 0.6934, 0.2776, 0.6914, 0.278, 0.6914, 0.2689, 0.6934, 0.2682, 0.6934, 0.2683, 0.6914, 0.2687, 0.6914, 0.2775, 0.6934, 0.2705, 0.6934, 0.2704, 0.6914, 0.2776, 0.6914, 0.28, 0.6946, 0.2798, 0.6944, 0.2799, 0.694, 0.2801, 0.6942, 0.2815, 0.6944, 0.2813, 0.6946, 0.2812, 0.6942, 0.2814, 0.694, 0.2807, 0.6949, 0.28, 0.6946, 0.2801, 0.6942, 0.2807, 0.6945, 0.2798, 0.6916, 0.28, 0.6914, 0.2801, 0.6917, 0.2799, 0.692, 0.2813, 0.6914, 0.2815, 0.6916, 0.2814, 0.692, 0.2812, 0.6917, 0.2798, 0.6944, 0.2798, 0.6916, 0.2799, 0.692, 0.2799, 0.694, 0.2807, 0.691, 0.2813, 0.6914, 0.2812, 0.6917, 0.2807, 0.6915, 0.2815, 0.6916, 0.2815, 0.6944, 0.2814, 0.694, 0.2814, 0.692, 0.6565, 0.4385, 0.6565, 0.4412, 0.6355, 0.4409, 0.6356, 0.4387, 0.6564, 0.4385, 0.6566, 0.4412, 0.6354, 0.4409, 0.6353, 0.4387, 0.6564, 0.4392, 0.6565, 0.4385, 0.6356, 0.4387, 0.6353, 0.4393, 0.6563, 0.4398, 0.6564, 0.4392, 0.6353, 0.4393, 0.6352, 0.4398, 0.6565, 0.4412, 0.6562, 0.4404, 0.6351, 0.4403, 0.6355, 0.4409, 0.6561, 0.4398, 0.6562, 0.4392, 0.635, 0.4393, 0.635, 0.4398, 0.6566, 0.4412, 0.6564, 0.4404, 0.6352, 0.4403, 0.6354, 0.4409, 0.4345, 0.9178, 0.4345, 0.918, 0.4341, 0.918, 0.4341, 0.9178, 0.7201, 0.4427, 0.7202, 0.4445, 0.719, 0.4438, 0.7191, 0.4432, 0.7151, 0.4432, 0.7156, 0.4429, 0.7187, 0.443, 0.7191, 0.4432, 0.719, 0.4438, 0.7186, 0.4441, 0.7155, 0.444, 0.7151, 0.4438, 0.7147, 0.4419, 0.7195, 0.4419, 0.7187, 0.443, 0.7156, 0.4429, 0.288, 0.7006, 0.2886, 0.7006, 0.2887, 0.7007, 0.2881, 0.7007, 0.2603, 0.6959, 0.261, 0.6959, 0.261, 0.6961, 0.2604, 0.6961, 0.2696, 0.6959, 0.2702, 0.6959, 0.2703, 0.6961, 0.2697, 0.6961, 0.4349, 0.9162, 0.4349, 0.9178, 0.4345, 0.9178, 0.4345, 0.9162, 0.261, 0.6959, 0.2685, 0.6959, 0.2684, 0.6961, 0.261, 0.6961, 0.4468, 0.912, 0.4468, 0.9124, 0.4464, 0.9124, 0.4464, 0.912, 0.4345, 0.916, 0.4345, 0.9162, 0.4341, 0.9162, 0.4341, 0.916, 0.7201, 0.4427, 0.7191, 0.4432, 0.7187, 0.443, 0.7195, 0.4419, 0.7151, 0.4432, 0.714, 0.4425, 0.7147, 0.4419, 0.7156, 0.4429, 0.7155, 0.444, 0.7147, 0.4451, 0.7141, 0.4444, 0.7151, 0.4438, 0.719, 0.4438, 0.7202, 0.4445, 0.7195, 0.4452, 0.7186, 0.4441, 0.7141, 0.4444, 0.714, 0.4425, 0.7151, 0.4432, 0.7151, 0.4438, 0.6562, 0.4392, 0.6564, 0.4385, 0.6353, 0.4387, 0.635, 0.4393, 0.6356, 0.4387, 0.6355, 0.4409, 0.6356, 0.4403, 0.6357, 0.4393, 0.6355, 0.4403, 0.6352, 0.4393, 0.6353, 0.4387, 0.6354, 0.4409, 0.6353, 0.4397, 0.6355, 0.4402, 0.6351, 0.4403, 0.635, 0.4398, 0.6356, 0.4398, 0.6356, 0.4403, 0.6352, 0.4403, 0.6352, 0.4398, 0.6355, 0.4402, 0.6356, 0.4403, 0.6355, 0.4409, 0.6351, 0.4403, 0.6357, 0.4393, 0.6357, 0.4393, 0.6353, 0.4393, 0.6356, 0.4387, 0.6352, 0.4393, 0.6353, 0.4393, 0.635, 0.4393, 0.6353, 0.4387, 0.6354, 0.4409, 0.6352, 0.4403, 0.6356, 0.4403, 0.6355, 0.4403, 0.6356, 0.4403, 0.6355, 0.4402, 0.6353, 0.4397, 0.6356, 0.4398, 0.6357, 0.4393, 0.6357, 0.4393, 0.6357, 0.4393, 0.6356, 0.4398, 0.6352, 0.4398, 0.6353, 0.4393, 0.6564, 0.4404, 0.6563, 0.4398, 0.6352, 0.4398, 0.6352, 0.4403, 0.28, 0.6914, 0.2807, 0.691, 0.2807, 0.6915, 0.2801, 0.6917, 0.2895, 0.698, 0.2886, 0.698, 0.2886, 0.6961, 0.2895, 0.6961, 0.2777, 0.6959, 0.2784, 0.6959, 0.2783, 0.6961, 0.2777, 0.6961, 0.2895, 0.698, 0.2895, 0.7006, 0.2886, 0.7006, 0.2886, 0.698, 0.6353, 0.4393, 0.6353, 0.4397, 0.635, 0.4398, 0.635, 0.4393, 0.6562, 0.4404, 0.6561, 0.4398, 0.635, 0.4398, 0.6351, 0.4403, 0.2813, 0.6946, 0.2807, 0.6949, 0.2807, 0.6945, 0.2812, 0.6942, 0.2761, 0.6959, 0.2836, 0.6959, 0.2835, 0.6961, 0.2762, 0.6961, 0.2605, 0.6934, 0.2599, 0.6934, 0.2599, 0.6914, 0.2607, 0.6914, 0.2605, 0.6934, 0.2603, 0.6959, 0.2598, 0.6959, 0.2599, 0.6934, 0.6356, 0.4398, 0.6353, 0.4397, 0.6353, 0.4393, 0.6352, 0.4393, 0.6355, 0.4403, 0.6356, 0.4403, 0.2684, 0.6964, 0.2673, 0.6965, 0.2677, 0.6962, 0.2684, 0.6961, 0.2684, 0.6995, 0.2694, 0.6994, 0.2691, 0.6997, 0.2684, 0.6999, 0.2673, 0.6994, 0.2673, 0.6965, 0.2677, 0.6969, 0.2677, 0.6972, 0.2677, 0.6988, 0.2676, 0.6992, 0.2694, 0.6994, 0.2684, 0.6995, 0.2673, 0.6994, 0.2676, 0.6992, 0.2678, 0.699, 0.2689, 0.699, 0.2691, 0.699, 0.2694, 0.6965, 0.2694, 0.6994, 0.2691, 0.699, 0.2691, 0.6988, 0.2691, 0.6972, 0.2692, 0.6968, 0.2673, 0.6965, 0.2684, 0.6964, 0.2694, 0.6965, 0.2692, 0.6968, 0.2689, 0.697, 0.2678, 0.697, 0.2677, 0.6969, 0.2677, 0.6988, 0.2678, 0.699, 0.2676, 0.6992, 0.2689, 0.699, 0.2691, 0.6988, 0.2691, 0.699, 0.2769, 0.6991, 0.2767, 0.6989, 0.277, 0.6987, 0.2757, 0.6989, 0.2755, 0.6991, 0.2755, 0.6989, 0.2673, 0.6994, 0.2684, 0.6995, 0.2684, 0.6999, 0.2677, 0.6997, 0.2694, 0.6965, 0.2684, 0.6964, 0.2684, 0.6961, 0.2691, 0.6962, 0.4345, 0.9162, 0.4345, 0.9178, 0.4341, 0.9178, 0.4341, 0.9162, 0.2901, 0.6962, 0.2895, 0.6962, 0.2895, 0.6961, 0.2901, 0.6961, 0.4468, 0.9116, 0.4468, 0.912, 0.4464, 0.912, 0.4464, 0.9116, 0.2685, 0.6959, 0.2691, 0.6959, 0.269, 0.6961, 0.2684, 0.6961, 0.2886, 0.7006, 0.2895, 0.7006, 0.2895, 0.7007, 0.2887, 0.7007, 0.4349, 0.916, 0.4349, 0.9162, 0.4345, 0.9162, 0.4345, 0.916, 0.7195, 0.4408, 0.7196, 0.4399, 0.6985, 0.4399, 0.6984, 0.4407, 0.6984, 0.4407, 0.6985, 0.4399, 0.6773, 0.4399, 0.6773, 0.4405, 0.6773, 0.4405, 0.6773, 0.4399, 0.6561, 0.4398, 0.6562, 0.4404, 0.72, 0.4408, 0.7198, 0.44, 0.6986, 0.4399, 0.6988, 0.4407, 0.6988, 0.4407, 0.6986, 0.4399, 0.6775, 0.4399, 0.6776, 0.4406, 0.6776, 0.4406, 0.6775, 0.4399, 0.6563, 0.4398, 0.6564, 0.4404, 0.7198, 0.4391, 0.72, 0.438, 0.6988, 0.4382, 0.6986, 0.4392, 0.6986, 0.4392, 0.6988, 0.4382, 0.6776, 0.4383, 0.6774, 0.4392, 0.6774, 0.4392, 0.6776, 0.4383, 0.6564, 0.4385, 0.6562, 0.4392, 0.7203, 0.4419, 0.72, 0.4408, 0.6988, 0.4407, 0.6991, 0.4417, 0.6991, 0.4417, 0.6988, 0.4407, 0.6776, 0.4406, 0.6779, 0.4414, 0.6779, 0.4414, 0.6776, 0.4406, 0.6564, 0.4404, 0.6566, 0.4412, 0.7196, 0.4399, 0.7198, 0.4391, 0.6986, 0.4392, 0.6985, 0.4399, 0.6985, 0.4399, 0.6986, 0.4392, 0.6774, 0.4392, 0.6773, 0.4399, 0.6773, 0.4399, 0.6774, 0.4392, 0.6562, 0.4392, 0.6561, 0.4398, 0.7194, 0.4419, 0.7195, 0.4408, 0.6984, 0.4407, 0.6984, 0.4417, 0.6984, 0.4417, 0.6984, 0.4407, 0.6773, 0.4405, 0.6774, 0.4414, 0.6774, 0.4414, 0.6773, 0.4405, 0.6562, 0.4404, 0.6565, 0.4412, 0.7198, 0.44, 0.7196, 0.4392, 0.6985, 0.4392, 0.6986, 0.4399, 0.6986, 0.4399, 0.6985, 0.4392, 0.6774, 0.4392, 0.6775, 0.4399, 0.6775, 0.4399, 0.6774, 0.4392, 0.6564, 0.4392, 0.6563, 0.4398, 0.7196, 0.4392, 0.7194, 0.4381, 0.6985, 0.4382, 0.6985, 0.4392, 0.6985, 0.4392, 0.6985, 0.4382, 0.6775, 0.4384, 0.6774, 0.4392, 0.6774, 0.4392, 0.6775, 0.4384, 0.6565, 0.4385, 0.6564, 0.4392, 0.72, 0.438, 0.7203, 0.4419, 0.6991, 0.4417, 0.6988, 0.4382, 0.6988, 0.4382, 0.6991, 0.4417, 0.6779, 0.4414, 0.6776, 0.4383, 0.6776, 0.4383, 0.6779, 0.4414, 0.6566, 0.4412, 0.6564, 0.4385, 0.7194, 0.4381, 0.7194, 0.4419, 0.6984, 0.4417, 0.6985, 0.4382, 0.6985, 0.4382, 0.6984, 0.4417, 0.6774, 0.4414, 0.6775, 0.4384, 0.6775, 0.4384, 0.6774, 0.4414, 0.6565, 0.4412, 0.6565, 0.4385])
me_cube_001.materials.append(mat_material)
me_cube_001.use_remesh_preserve_volume = False
me_cube_001.use_remesh_preserve_attributes = False
me_cube_001.use_mirror_vertex_groups = False
me_cube_001.update()
me_cube_002 = bpy.data.meshes.new('Cube.002')
me_cube_002.from_pydata([(5.957, 0.6767, 0.2416), (5.957, 0.6415, 0.2416), (2.079, 0.6595, 0.4069), (2.079, 0.639, 0.4069), (5.957, 0.6767, 0.2037), (5.957, 0.6415, 0.2037), (2.079, 0.6595, 0.03832), (2.079, 0.639, 0.03832), (4.63, 0.7417, 0.06126), (3.214, 0.7368, 0.07935), (4.63, 1.001, 0.384), (3.214, 0.9563, 0.3659), (3.214, 0.9563, 0.07935), (4.63, 1.001, 0.06126), (3.214, 0.7368, 0.3659), (4.63, 0.7417, 0.384), (2.55, 0.6973, 0.07382), (2.55, 0.8231, 0.3714), (2.55, 0.8231, 0.07382), (2.55, 0.6973, 0.3714), (4.23, 0.7415, 0.05986), (3.703, 0.7415, 0.05984), (4.237, 1.017, 0.3974), (3.696, 1.017, 0.3974), (3.696, 1.017, 0.04788), (4.237, 1.017, 0.04783), (3.703, 0.7415, 0.3854), (4.23, 0.7415, 0.3854), (5.072, 0.925, 0.101), (5.515, 0.8215, 0.1479), (5.072, 0.7214, 0.3442), (5.515, 0.6892, 0.2974), (5.515, 0.6892, 0.1479), (5.072, 0.7214, 0.101), (5.515, 0.8215, 0.2974), (5.072, 0.925, 0.3442), (4.142, 0.7417, 0.02752), (3.791, 0.7417, 0.02753), (4.154, 1.016, 0.4279), (3.779, 1.016, 0.428), (3.779, 1.016, 0.01738), (4.154, 1.016, 0.0173), (3.791, 0.7417, 0.4177), (4.142, 0.7417, 0.4177), (4.19, 0.5261, 0.05679), (3.743, 0.5261, 0.05673), (3.743, 0.5261, 0.3885), (4.19, 0.5261, 0.3885), (4.138, 0.527, 0.03768), (3.795, 0.527, 0.03763), (3.795, 0.527, 0.4076), (4.138, 0.527, 0.4076), (4.147, 0.5212, 0.1042), (3.786, 0.5317, 0.1042), (3.786, 0.5317, 0.341), (4.147, 0.5212, 0.341), (4.11, 0.5223, 0.07736), (3.823, 0.5306, 0.07736), (3.823, 0.5306, 0.3679), (4.11, 0.5223, 0.3679), (4.142, 1.017, 0.3162), (4.106, 1.017, 0.3407), (3.827, 1.017, 0.3407), (3.791, 1.017, 0.3162), (3.791, 1.017, 0.1291), (3.827, 1.017, 0.1045), (4.106, 1.017, 0.1045), (4.142, 1.017, 0.1291), (4.106, 1.063, 0.3407), (4.142, 1.063, 0.3162), (3.791, 1.063, 0.3162), (3.827, 1.063, 0.3407), (3.827, 1.063, 0.1045), (3.791, 1.063, 0.1291), (4.142, 1.063, 0.1291), (4.106, 1.063, 0.1045), (4.101, -2.786, 0.1477), (4.084, -2.759, 0.1246), (3.838, -2.755, 0.1252), (3.852, -2.79, 0.1425), (3.826, -2.787, 0.2999), (3.836, -2.757, 0.3191), (4.121, -2.76, 0.3191), (4.11, -2.788, 0.3066), (4.077, -2.759, 0.1096), (4.035, -2.784, 0.1249), (3.871, -2.786, 0.1198), (3.828, -2.763, 0.1058), (3.858, -2.759, 0.3428), (3.877, -2.789, 0.3213), (4.049, -2.781, 0.3219), (4.073, -2.757, 0.3423), (3.967, 1.017, 0.4493), (3.967, 0.7417, 0.4488), (3.967, 0.5265, 0.4484), (3.967, 0.5265, 0.3973), (3.973, -2.788, 0.3473), (3.966, -2.759, 0.3662), (3.967, 0.7417, -0.003552), (3.967, 1.017, -0.004077), (3.967, 0.5265, -0.003141), (3.967, 0.5265, 0.04795), (3.96, -2.788, 0.09336), (3.972, -2.763, 0.08424), (3.967, 1.035, 0.403), (3.702, 1.035, 0.3937), (3.967, 1.035, 0.04224), (4.232, 1.035, 0.05155), (4.232, 1.035, 0.3937), (3.702, 1.035, 0.0516), (3.967, 1.035, 0.4445), (3.783, 1.034, 0.4236), (3.967, 1.035, 0.0007454), (4.15, 1.034, 0.02167), (3.783, 1.034, 0.02175), (4.15, 1.034, 0.4235), (4.173, 1.035, 0.3614), (4.139, 1.035, 0.3142), (4.103, 1.035, 0.3382), (3.785, 1.035, 0.3446), (3.83, 1.035, 0.3382), (3.795, 1.035, 0.3142), (3.76, 1.035, 0.08385), (3.795, 1.035, 0.131), (3.83, 1.035, 0.107), (4.148, 1.035, 0.1007), (4.103, 1.035, 0.107), (4.139, 1.035, 0.131), (4.065, -1.936, 0.1033), (4.097, -1.117, 0.0954), (4.101, -0.2921, 0.08601), (4.125, -0.2985, 0.1081), (4.133, -1.117, 0.1193), (4.125, -1.941, 0.1206), (4.154, -0.2955, 0.3366), (4.13, -1.116, 0.3242), (4.127, -1.938, 0.3279), (3.793, -1.938, 0.3219), (3.807, -1.115, 0.3225), (3.804, -0.2996, 0.3342), (3.775, -0.2981, 0.1111), (3.787, -1.115, 0.1176), (3.849, -1.94, 0.1241), (3.846, -0.2985, 0.08017), (3.849, -1.115, 0.09394), (3.871, -1.935, 0.09942), (3.862, -1.939, 0.3458), (3.831, -1.116, 0.3581), (3.833, -0.2947, 0.3647), (4.105, -0.3008, 0.357), (4.093, -1.116, 0.3561), (4.105, -1.939, 0.3431), (3.985, -0.2899, 0.3896), (3.982, -1.117, 0.3822), (3.948, -1.937, 0.3687), (3.943, -0.2963, 0.05553), (3.984, -1.113, 0.06067), (3.994, -1.936, 0.07518)], [], [(17, 18, 6, 2), (3, 2, 6, 7), (32, 29, 4, 5), (16, 19, 3, 7), (19, 17, 2, 3), (5, 4, 0, 1), (30, 35, 10, 15), (26, 23, 11, 14), (33, 30, 15, 8), (21, 26, 14, 9), (16, 18, 12, 9), (20, 25, 13, 8), (35, 28, 13, 10), (23, 24, 12, 11), (7, 6, 18, 16), (14, 11, 17, 19), (9, 14, 19, 16), (11, 12, 18, 17), (10, 13, 25, 22), (64, 63, 70, 73), (9, 12, 24, 21), (23, 26, 42, 39), (8, 15, 27, 20), (27, 43, 51, 47), (15, 10, 22, 27), (21, 24, 40, 37), (0, 4, 29, 34), (34, 29, 28, 35), (5, 1, 31, 32), (32, 31, 30, 33), (1, 0, 34, 31), (31, 34, 35, 30), (8, 13, 28, 33), (33, 28, 29, 32), (98, 99, 41, 36), (93, 92, 39, 42), (25, 20, 36, 41), (98, 36, 48, 100), (60, 61, 118, 117), (27, 22, 38, 43), (41, 99, 112, 113), (21, 37, 49, 45), (26, 21, 45, 46), (93, 42, 50, 94), (36, 20, 44, 48), (42, 26, 46, 50), (20, 27, 47, 44), (48, 44, 52, 56), (45, 49, 57, 53), (100, 48, 56, 101), (47, 51, 59, 55), (50, 46, 54, 58), (44, 47, 55, 52), (94, 50, 58, 95), (46, 45, 53, 54), (137, 142, 78, 81), (133, 136, 82, 77), (146, 137, 81, 88), (154, 146, 88, 97), (142, 145, 87, 78), (157, 128, 84, 103), (136, 151, 91, 82), (64, 65, 124, 123), (66, 65, 72, 75), (68, 69, 74, 75, 72, 73, 70, 71), (60, 67, 74, 69), (39, 92, 110, 111), (40, 24, 109, 114), (38, 22, 108, 115), (67, 60, 117, 127), (24, 23, 105, 109), (65, 66, 126, 124), (62, 63, 121, 120), (66, 75, 74, 67), (68, 61, 60, 69), (70, 63, 62, 71), (72, 65, 64, 73), (62, 61, 68, 71), (128, 133, 77, 84), (81, 78, 79, 80), (83, 76, 77, 82), (102, 86, 87, 103), (96, 90, 91, 97), (86, 79, 78, 87), (80, 89, 88, 81), (76, 85, 84, 77), (82, 91, 90, 83), (79, 86, 102, 96, 89, 80), (89, 96, 97, 88), (151, 154, 97, 91), (51, 94, 95, 59), (43, 93, 94, 51), (25, 41, 113, 107), (43, 38, 92, 93), (85, 102, 103, 84), (145, 157, 103, 87), (49, 100, 101, 57), (22, 25, 107, 108), (37, 98, 100, 49), (37, 40, 99, 98), (96, 102, 85, 76, 83, 90), (106, 107, 113, 112), (104, 105, 111, 110), (108, 107, 125, 127, 117, 116), (105, 104, 108, 116, 118, 120, 119), (109, 105, 119, 121, 123, 122), (107, 106, 109, 122, 124, 126, 125), (117, 118, 116), (120, 121, 119), (123, 124, 122), (126, 127, 125), (108, 104, 110, 115), (109, 106, 112, 114), (63, 64, 123, 121), (99, 40, 114, 112), (61, 62, 120, 118), (23, 39, 111, 105), (92, 38, 115, 110), (66, 67, 127, 126), (57, 101, 155, 143), (143, 155, 156, 144), (144, 156, 157, 145), (59, 95, 152, 149), (149, 152, 153, 150), (150, 153, 154, 151), (56, 52, 131, 130), (130, 131, 132, 129), (129, 132, 133, 128), (55, 59, 149, 134), (134, 149, 150, 135), (135, 150, 151, 136), (101, 56, 130, 155), (155, 130, 129, 156), (156, 129, 128, 157), (53, 57, 143, 140), (140, 143, 144, 141), (141, 144, 145, 142), (95, 58, 148, 152), (152, 148, 147, 153), (153, 147, 146, 154), (58, 54, 139, 148), (148, 139, 138, 147), (147, 138, 137, 146), (52, 55, 134, 131), (131, 134, 135, 132), (132, 135, 136, 133), (54, 53, 140, 139), (139, 140, 141, 138), (138, 141, 142, 137)])
_uv = me_cube_002.uv_layers.new(name='UVMap')
_uv.uv.foreach_set('vector', [0.3345, 0.587, 0.3345, 0.5895, 0.3306, 0.5898, 0.3306, 0.5867, 0.3302, 0.5867, 0.3306, 0.5867, 0.3306, 0.5898, 0.3302, 0.5898, 0.351, 0.5876, 0.3481, 0.5879, 0.3506, 0.5868, 0.3514, 0.5867, 0.3347, 0.5927, 0.3347, 0.5902, 0.3365, 0.5898, 0.3365, 0.593, 0.3583, 0.5854, 0.3602, 0.5845, 0.3593, 0.5861, 0.359, 0.5863, 0.3526, 0.582, 0.3526, 0.5823, 0.3518, 0.5823, 0.3518, 0.582, 0.3423, 0.5883, 0.3452, 0.5897, 0.3449, 0.5907, 0.3411, 0.5889, 0.3556, 0.5839, 0.3598, 0.582, 0.3602, 0.5829, 0.3569, 0.5844, 0.355, 0.5891, 0.355, 0.587, 0.3568, 0.5867, 0.3568, 0.5895, 0.3302, 0.5928, 0.3302, 0.59, 0.3321, 0.5902, 0.3321, 0.5927, 0.3541, 0.5904, 0.3559, 0.5913, 0.3559, 0.5929, 0.3527, 0.5913, 0.3514, 0.5898, 0.3454, 0.5906, 0.3452, 0.5899, 0.351, 0.5892, 0.3496, 0.5847, 0.3548, 0.5847, 0.3556, 0.5854, 0.3487, 0.5854, 0.3395, 0.5905, 0.3395, 0.5935, 0.3376, 0.5932, 0.3376, 0.5908, 0.3548, 0.5895, 0.3551, 0.5896, 0.3559, 0.5913, 0.3541, 0.5904, 0.3569, 0.5844, 0.3602, 0.5829, 0.3602, 0.5845, 0.3583, 0.5854, 0.3321, 0.5927, 0.3321, 0.5902, 0.3347, 0.5902, 0.3347, 0.5927, 0.3376, 0.587, 0.3376, 0.5895, 0.3345, 0.5895, 0.3345, 0.587, 0.3452, 0.5934, 0.3452, 0.5907, 0.3468, 0.5906, 0.3468, 0.5935, 0.7195, 0.4452, 0.7147, 0.4451, 0.7155, 0.444, 0.7186, 0.4441, 0.3527, 0.5913, 0.3559, 0.5929, 0.3556, 0.5937, 0.3514, 0.5918, 0.3388, 0.5865, 0.3385, 0.584, 0.3392, 0.584, 0.3394, 0.5865, 0.3568, 0.5895, 0.3568, 0.5867, 0.3584, 0.5867, 0.3584, 0.5895, 0.3408, 0.584, 0.3401, 0.584, 0.3403, 0.582, 0.3407, 0.582, 0.3411, 0.5889, 0.3449, 0.5907, 0.3439, 0.5912, 0.3399, 0.5893, 0.3315, 0.584, 0.3313, 0.5865, 0.3306, 0.5865, 0.3308, 0.584, 0.3518, 0.5823, 0.3526, 0.5823, 0.3538, 0.5837, 0.3506, 0.5837, 0.3506, 0.5837, 0.3538, 0.5837, 0.3548, 0.5847, 0.3496, 0.5847, 0.3514, 0.5882, 0.3514, 0.5879, 0.3532, 0.5874, 0.3532, 0.5887, 0.3532, 0.5887, 0.3532, 0.5874, 0.355, 0.587, 0.355, 0.5891, 0.3442, 0.5867, 0.3447, 0.5869, 0.3452, 0.5885, 0.3433, 0.5875, 0.3433, 0.5875, 0.3452, 0.5885, 0.3452, 0.5897, 0.3423, 0.5883, 0.351, 0.5892, 0.3452, 0.5899, 0.3464, 0.589, 0.3508, 0.5884, 0.3508, 0.5884, 0.3464, 0.589, 0.3481, 0.5879, 0.351, 0.5876, 0.3604, 0.5894, 0.3604, 0.5869, 0.3612, 0.5869, 0.3612, 0.5894, 0.3399, 0.584, 0.3399, 0.5865, 0.3394, 0.5865, 0.3392, 0.584, 0.3481, 0.5865, 0.3478, 0.584, 0.3485, 0.584, 0.3487, 0.5865, 0.3604, 0.5894, 0.3612, 0.5894, 0.3612, 0.5914, 0.3604, 0.5914, 0.3373, 0.5917, 0.3373, 0.5919, 0.3369, 0.5919, 0.3369, 0.5916, 0.3408, 0.584, 0.3405, 0.5865, 0.3399, 0.5865, 0.3401, 0.584, 0.3612, 0.5869, 0.3604, 0.5869, 0.3604, 0.5867, 0.3612, 0.5867, 0.3315, 0.584, 0.3308, 0.584, 0.3311, 0.582, 0.3315, 0.582, 0.3385, 0.584, 0.3315, 0.584, 0.3315, 0.582, 0.3386, 0.582, 0.3399, 0.584, 0.3392, 0.584, 0.339, 0.582, 0.3399, 0.582, 0.3485, 0.584, 0.3478, 0.584, 0.3479, 0.582, 0.3483, 0.582, 0.3392, 0.584, 0.3385, 0.584, 0.3386, 0.582, 0.339, 0.582, 0.3478, 0.584, 0.3408, 0.584, 0.3407, 0.582, 0.3479, 0.582, 0.3347, 0.5852, 0.3345, 0.585, 0.3346, 0.5846, 0.3348, 0.5848, 0.3362, 0.585, 0.336, 0.5852, 0.3359, 0.5848, 0.3361, 0.5846, 0.3353, 0.5855, 0.3347, 0.5852, 0.3348, 0.5848, 0.3353, 0.5851, 0.3345, 0.5822, 0.3347, 0.582, 0.3348, 0.5824, 0.3346, 0.5826, 0.336, 0.582, 0.3362, 0.5822, 0.3361, 0.5826, 0.3359, 0.5824, 0.3345, 0.585, 0.3345, 0.5822, 0.3346, 0.5826, 0.3346, 0.5846, 0.3353, 0.5817, 0.336, 0.582, 0.3359, 0.5824, 0.3353, 0.5821, 0.3362, 0.5822, 0.3362, 0.585, 0.3361, 0.5846, 0.3361, 0.5826, 0.6565, 0.4385, 0.6565, 0.4412, 0.6355, 0.4409, 0.6356, 0.4387, 0.6564, 0.4385, 0.6566, 0.4412, 0.6354, 0.4409, 0.6353, 0.4387, 0.6564, 0.4392, 0.6565, 0.4385, 0.6356, 0.4387, 0.6353, 0.4393, 0.6563, 0.4398, 0.6564, 0.4392, 0.6353, 0.4393, 0.6352, 0.4398, 0.6565, 0.4412, 0.6562, 0.4404, 0.6351, 0.4403, 0.6355, 0.4409, 0.6561, 0.4398, 0.6562, 0.4392, 0.635, 0.4393, 0.635, 0.4398, 0.6566, 0.4412, 0.6564, 0.4404, 0.6352, 0.4403, 0.6354, 0.4409, 0.3369, 0.5917, 0.3369, 0.5919, 0.3365, 0.5919, 0.3365, 0.5916, 0.7201, 0.4427, 0.7202, 0.4445, 0.719, 0.4438, 0.7191, 0.4432, 0.7151, 0.4432, 0.7156, 0.4429, 0.7187, 0.443, 0.7191, 0.4432, 0.719, 0.4438, 0.7186, 0.4441, 0.7155, 0.444, 0.7151, 0.4438, 0.7147, 0.4419, 0.7195, 0.4419, 0.7187, 0.443, 0.7156, 0.4429, 0.3584, 0.5912, 0.359, 0.5912, 0.359, 0.5914, 0.3584, 0.5914, 0.3306, 0.5865, 0.3313, 0.5865, 0.3314, 0.5867, 0.3307, 0.5867, 0.3399, 0.5865, 0.3405, 0.5865, 0.3406, 0.5867, 0.34, 0.5867, 0.3373, 0.5901, 0.3373, 0.5917, 0.3369, 0.5916, 0.3369, 0.5901, 0.3313, 0.5865, 0.3388, 0.5865, 0.3387, 0.5867, 0.3314, 0.5867, 0.3491, 0.5858, 0.3491, 0.5863, 0.3487, 0.5863, 0.3487, 0.5858, 0.3369, 0.5898, 0.3369, 0.5901, 0.3365, 0.5901, 0.3365, 0.5899, 0.7201, 0.4427, 0.7191, 0.4432, 0.7187, 0.443, 0.7195, 0.4419, 0.7151, 0.4432, 0.714, 0.4425, 0.7147, 0.4419, 0.7156, 0.4429, 0.7155, 0.444, 0.7147, 0.4451, 0.7141, 0.4444, 0.7151, 0.4438, 0.719, 0.4438, 0.7202, 0.4445, 0.7195, 0.4452, 0.7186, 0.4441, 0.7141, 0.4444, 0.714, 0.4425, 0.7151, 0.4432, 0.7151, 0.4438, 0.6562, 0.4392, 0.6564, 0.4385, 0.6353, 0.4387, 0.635, 0.4393, 0.6356, 0.4387, 0.6355, 0.4409, 0.6356, 0.4403, 0.6357, 0.4393, 0.6355, 0.4403, 0.6352, 0.4393, 0.6353, 0.4387, 0.6354, 0.4409, 0.6353, 0.4397, 0.6355, 0.4402, 0.6351, 0.4403, 0.635, 0.4398, 0.6356, 0.4398, 0.6356, 0.4403, 0.6352, 0.4403, 0.6352, 0.4398, 0.6355, 0.4402, 0.6356, 0.4403, 0.6355, 0.4409, 0.6351, 0.4403, 0.6357, 0.4393, 0.6357, 0.4393, 0.6353, 0.4393, 0.6356, 0.4387, 0.6352, 0.4393, 0.6353, 0.4393, 0.635, 0.4393, 0.6353, 0.4387, 0.6354, 0.4409, 0.6352, 0.4403, 0.6356, 0.4403, 0.6355, 0.4403, 0.6356, 0.4403, 0.6355, 0.4402, 0.6353, 0.4397, 0.6356, 0.4398, 0.6357, 0.4393, 0.6357, 0.4393, 0.6357, 0.4393, 0.6356, 0.4398, 0.6352, 0.4398, 0.6353, 0.4393, 0.6564, 0.4404, 0.6563, 0.4398, 0.6352, 0.4398, 0.6352, 0.4403, 0.3347, 0.582, 0.3353, 0.5817, 0.3353, 0.5821, 0.3348, 0.5824, 0.3598, 0.5887, 0.3589, 0.5887, 0.3589, 0.5867, 0.3598, 0.5867, 0.3481, 0.5865, 0.3487, 0.5865, 0.3486, 0.5867, 0.348, 0.5867, 0.3598, 0.5887, 0.3598, 0.5912, 0.359, 0.5912, 0.3589, 0.5887, 0.6353, 0.4393, 0.6353, 0.4397, 0.635, 0.4398, 0.635, 0.4393, 0.6562, 0.4404, 0.6561, 0.4398, 0.635, 0.4398, 0.6351, 0.4403, 0.336, 0.5852, 0.3353, 0.5855, 0.3353, 0.5851, 0.3359, 0.5848, 0.3405, 0.5865, 0.3481, 0.5865, 0.348, 0.5867, 0.3406, 0.5867, 0.3308, 0.584, 0.3302, 0.584, 0.3302, 0.582, 0.3311, 0.582, 0.3308, 0.584, 0.3306, 0.5865, 0.3302, 0.5865, 0.3302, 0.584, 0.6356, 0.4398, 0.6353, 0.4397, 0.6353, 0.4393, 0.6352, 0.4393, 0.6355, 0.4403, 0.6356, 0.4403, 0.3387, 0.587, 0.3376, 0.5871, 0.338, 0.5869, 0.3387, 0.5867, 0.3387, 0.5901, 0.3397, 0.5901, 0.3394, 0.5903, 0.3387, 0.5905, 0.3416, 0.592, 0.3416, 0.5891, 0.3419, 0.5895, 0.3419, 0.5898, 0.3419, 0.5913, 0.3418, 0.5917, 0.3397, 0.5901, 0.3387, 0.5901, 0.3376, 0.5901, 0.3379, 0.5898, 0.3382, 0.5896, 0.3392, 0.5896, 0.3394, 0.5896, 0.3437, 0.5891, 0.3437, 0.592, 0.3433, 0.5916, 0.3433, 0.5913, 0.3433, 0.5898, 0.3434, 0.5894, 0.3376, 0.5871, 0.3387, 0.587, 0.3397, 0.5871, 0.3395, 0.5874, 0.3392, 0.5876, 0.3382, 0.5876, 0.338, 0.5875, 0.338, 0.5894, 0.3382, 0.5896, 0.3379, 0.5898, 0.3392, 0.5896, 0.3394, 0.5894, 0.3394, 0.5896, 0.3394, 0.5878, 0.3392, 0.5876, 0.3395, 0.5874, 0.3382, 0.5876, 0.338, 0.5878, 0.338, 0.5875, 0.3376, 0.5901, 0.3387, 0.5901, 0.3387, 0.5905, 0.338, 0.5903, 0.3397, 0.5871, 0.3387, 0.587, 0.3387, 0.5867, 0.3394, 0.5869, 0.3369, 0.5901, 0.3369, 0.5917, 0.3365, 0.5916, 0.3365, 0.5901, 0.3604, 0.5869, 0.3598, 0.5869, 0.3598, 0.5867, 0.3604, 0.5867, 0.3491, 0.5854, 0.3491, 0.5858, 0.3487, 0.5858, 0.3487, 0.5854, 0.3388, 0.5865, 0.3394, 0.5865, 0.3393, 0.5867, 0.3387, 0.5867, 0.359, 0.5912, 0.3598, 0.5912, 0.3598, 0.5914, 0.359, 0.5914, 0.3373, 0.5898, 0.3373, 0.5901, 0.3369, 0.5901, 0.3369, 0.5899, 0.7195, 0.4408, 0.7196, 0.4399, 0.6985, 0.4399, 0.6984, 0.4407, 0.6984, 0.4407, 0.6985, 0.4399, 0.6773, 0.4399, 0.6773, 0.4405, 0.6773, 0.4405, 0.6773, 0.4399, 0.6561, 0.4398, 0.6562, 0.4404, 0.72, 0.4408, 0.7198, 0.44, 0.6986, 0.4399, 0.6988, 0.4407, 0.6988, 0.4407, 0.6986, 0.4399, 0.6775, 0.4399, 0.6776, 0.4406, 0.6776, 0.4406, 0.6775, 0.4399, 0.6563, 0.4398, 0.6564, 0.4404, 0.7198, 0.4391, 0.72, 0.438, 0.6988, 0.4382, 0.6986, 0.4392, 0.6986, 0.4392, 0.6988, 0.4382, 0.6776, 0.4383, 0.6774, 0.4392, 0.6774, 0.4392, 0.6776, 0.4383, 0.6564, 0.4385, 0.6562, 0.4392, 0.7203, 0.4419, 0.72, 0.4408, 0.6988, 0.4407, 0.6991, 0.4417, 0.6991, 0.4417, 0.6988, 0.4407, 0.6776, 0.4406, 0.6779, 0.4414, 0.6779, 0.4414, 0.6776, 0.4406, 0.6564, 0.4404, 0.6566, 0.4412, 0.7196, 0.4399, 0.7198, 0.4391, 0.6986, 0.4392, 0.6985, 0.4399, 0.6985, 0.4399, 0.6986, 0.4392, 0.6774, 0.4392, 0.6773, 0.4399, 0.6773, 0.4399, 0.6774, 0.4392, 0.6562, 0.4392, 0.6561, 0.4398, 0.7194, 0.4419, 0.7195, 0.4408, 0.6984, 0.4407, 0.6984, 0.4417, 0.6984, 0.4417, 0.6984, 0.4407, 0.6773, 0.4405, 0.6774, 0.4414, 0.6774, 0.4414, 0.6773, 0.4405, 0.6562, 0.4404, 0.6565, 0.4412, 0.7198, 0.44, 0.7196, 0.4392, 0.6985, 0.4392, 0.6986, 0.4399, 0.6986, 0.4399, 0.6985, 0.4392, 0.6774, 0.4392, 0.6775, 0.4399, 0.6775, 0.4399, 0.6774, 0.4392, 0.6564, 0.4392, 0.6563, 0.4398, 0.7196, 0.4392, 0.7194, 0.4381, 0.6985, 0.4382, 0.6985, 0.4392, 0.6985, 0.4392, 0.6985, 0.4382, 0.6775, 0.4384, 0.6774, 0.4392, 0.6774, 0.4392, 0.6775, 0.4384, 0.6565, 0.4385, 0.6564, 0.4392, 0.72, 0.438, 0.7203, 0.4419, 0.6991, 0.4417, 0.6988, 0.4382, 0.6988, 0.4382, 0.6991, 0.4417, 0.6779, 0.4414, 0.6776, 0.4383, 0.6776, 0.4383, 0.6779, 0.4414, 0.6566, 0.4412, 0.6564, 0.4385, 0.7194, 0.4381, 0.7194, 0.4419, 0.6984, 0.4417, 0.6985, 0.4382, 0.6985, 0.4382, 0.6984, 0.4417, 0.6774, 0.4414, 0.6775, 0.4384, 0.6775, 0.4384, 0.6774, 0.4414, 0.6565, 0.4412, 0.6565, 0.4385])
me_cube_002.materials.append(mat_material)
me_cube_002.use_remesh_preserve_volume = False
me_cube_002.use_remesh_preserve_attributes = False
me_cube_002.use_mirror_vertex_groups = False
me_cube_002.update()

# ---- objects
ob_iron_pickaxe = bpy.data.objects.new('Iron_Pickaxe', me_cube)
ob_light = bpy.data.objects.new('Light', light_light)
ob_camera = bpy.data.objects.new('Camera', cam_camera)
ob_copper_pickaxe = bpy.data.objects.new('Copper_Pickaxe', me_cube_001)
ob_golden_pickaxe = bpy.data.objects.new('Golden_Pickaxe', me_cube_002)

# ---- transforms, parenting, visibility, modifiers, constraints
ob_iron_pickaxe.location = (0.0, 0.0, 0.0)
ob_iron_pickaxe.lock_rotations_4d = False
ob_iron_pickaxe.empty_display_type = 'ARROWS'
ob_iron_pickaxe.lineart.crease_threshold = 0.0
_m = ob_iron_pickaxe.modifiers.new('Auto Smooth', 'NODES')
_m.node_group = ng_auto_smooth
_gi = [s.identifier for s in ng_auto_smooth.interface.items_tree if s.item_type == 'SOCKET' and s.in_out == 'INPUT']
_m[_gi[1]] = 0.5236  # Angle
ob_light.location = (4.076, 1.005, 5.904)
ob_light.rotation_euler = (0.6503, 0.05522, 1.866)
ob_light.lock_rotations_4d = False
ob_light.empty_display_type = 'ARROWS'
ob_light.color = (0.0, 0.0, 0.0, 0.0)
ob_light.lineart.crease_threshold = 0.0
ob_camera.location = (7.359, -6.926, 4.958)
ob_camera.rotation_euler = (1.109, 0.0, 0.8149)
ob_camera.lock_rotations_4d = False
ob_camera.empty_display_type = 'ARROWS'
ob_camera.color = (0.0, 0.0, 0.0, 0.0)
ob_camera.display_type = 'WIRE'
ob_camera.lineart.crease_threshold = 0.0
ob_copper_pickaxe.location = (0.0, 0.0, 0.0)
ob_copper_pickaxe.lock_rotations_4d = False
ob_copper_pickaxe.empty_display_type = 'ARROWS'
ob_copper_pickaxe.lineart.crease_threshold = 0.0
_m = ob_copper_pickaxe.modifiers.new('Auto Smooth', 'NODES')
_m.node_group = ng_auto_smooth
_gi = [s.identifier for s in ng_auto_smooth.interface.items_tree if s.item_type == 'SOCKET' and s.in_out == 'INPUT']
_m[_gi[1]] = 0.5236  # Angle
ob_golden_pickaxe.location = (0.0, 0.0, 0.0)
ob_golden_pickaxe.lock_rotations_4d = False
ob_golden_pickaxe.empty_display_type = 'ARROWS'
ob_golden_pickaxe.lineart.crease_threshold = 0.0
_m = ob_golden_pickaxe.modifiers.new('Auto Smooth', 'NODES')
_m.node_group = ng_auto_smooth
_gi = [s.identifier for s in ng_auto_smooth.interface.items_tree if s.item_type == 'SOCKET' and s.in_out == 'INPUT']
_m[_gi[1]] = 0.5236  # Angle

# ---- collection membership
col_collection.objects.link(ob_iron_pickaxe)
col_collection.objects.link(ob_light)
col_collection.objects.link(ob_camera)
col_collection.objects.link(ob_copper_pickaxe)
col_collection.objects.link(ob_golden_pickaxe)

# ---- scene / render settings (as saved in the file)
scene.camera = ob_camera
scene.frame_start = 1; scene.frame_end = 250; scene.frame_set(0)
scene.render.engine = 'BLENDER_EEVEE_NEXT'
scene.cycles.use_denoising = False
scene.cycles.samples = 128
scene.cycles.sampling_pattern = 'TABULATED_SOBOL'
scene.cycles.use_adaptive_sampling = False
scene.cycles.use_light_tree = False
scene.view_settings.view_transform = 'Filmic'
bpy.context.view_layer.update()
